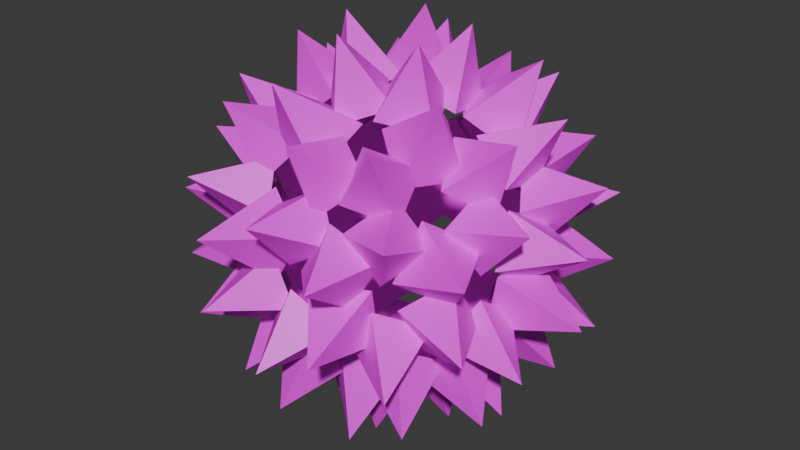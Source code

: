 # Source: PI_Construtores_Bola_de_Espinho.blend  (saved by Blender 5.0.119; exported with 4.5.12 LTS)
import bpy
from mathutils import Matrix  # noqa: F401  (used for matrix-valued properties, if any)

bpy.ops.wm.read_factory_settings(use_empty=True)
scene = bpy.context.scene
scene.name = 'Scene'

# ---- collections
col_collection = bpy.data.collections.new('Collection'); scene.collection.children.link(col_collection)

# ---- images (referenced by path relative to the original .blend; pixels are not part of the script)
import os
ASSET_DIR = os.environ.get("B2B_ASSET_DIR", "")  # directory of the original .blend (textures are referenced by path, not embedded)
HERE = os.path.dirname(os.path.abspath(__file__))  # packed textures are extracted next to this script under _unpacked/

def load_image(name, relpath, width, height, colorspace="sRGB"):
    """Load a texture the original file referenced (path relative to the .blend, or extracted next to this script)."""
    p = next((c for c in (os.path.join(HERE, relpath), os.path.join(ASSET_DIR, relpath)) if relpath and os.path.exists(c)), "")
    if p:
        img = bpy.data.images.load(p, check_existing=True)
        img.name = name
    else:  # same state as the original file: an image datablock whose file is absent (Cycles renders it pink)
        img = bpy.data.images.new(name, width, height)
        img.source = "FILE"
        img.filepath = "//" + (relpath or name)
    img.colorspace_settings.name = colorspace
    return img
img_t_bola_001 = load_image('T_Bola.001', 'missing.png', 1024, 1024, 'sRGB')
img_t_bola_002 = load_image('T_Bola.002', 'missing.png', 1024, 1024, 'sRGB')

# ---- materials (node trees are filled in below, after node groups)
mat_material = bpy.data.materials.new('Material')
mat_material_001 = bpy.data.materials.new('Material.001')

# ---- material node trees
mat_material.use_nodes = True; mat_material.node_tree.nodes.clear()
_N = mat_material.node_tree.nodes; _L = mat_material.node_tree.links
n0 = _N.new('ShaderNodeBsdfPrincipled'); n0.name = 'Principled BSDF'; n0.location = (-200, 100)
n1 = _N.new('ShaderNodeOutputMaterial'); n1.name = 'Material Output'; n1.location = (200, 100)
n2 = _N.new('ShaderNodeTexImage'); n2.name = 'Image Texture'; n2.location = (-490, 80)
n2.image = img_t_bola_001
_L.new(n0.outputs[0], n1.inputs[0])
_L.new(n2.outputs[0], n0.inputs[0])
n1.is_active_output = True
mat_material_001.use_nodes = True; mat_material_001.node_tree.nodes.clear()
_N = mat_material_001.node_tree.nodes; _L = mat_material_001.node_tree.links
n0 = _N.new('ShaderNodeBsdfPrincipled'); n0.name = 'Principled BSDF'; n0.location = (-200, 100)
n1 = _N.new('ShaderNodeOutputMaterial'); n1.name = 'Material Output'; n1.location = (200, 100)
n2 = _N.new('ShaderNodeTexImage'); n2.name = 'Image Texture'; n2.location = (-490, 80)
n2.image = img_t_bola_002
_L.new(n0.outputs[0], n1.inputs[0])
_L.new(n2.outputs[0], n0.inputs[0])
n1.is_active_output = True

# ---- world
world_world = bpy.data.worlds.new('World'); scene.world = world_world
world_world.use_nodes = True; world_world.node_tree.nodes.clear()
_N = world_world.node_tree.nodes; _L = world_world.node_tree.links
n0 = _N.new('ShaderNodeOutputWorld'); n0.name = 'World Output'; n0.location = (200, 100)
n1 = _N.new('ShaderNodeBackground'); n1.name = 'Background'; n1.location = (-200, 100)
n1.inputs[0].default_value = (0.05088, 0.05088, 0.05088, 1.0)
_L.new(n1.outputs[0], n0.inputs[0])
n0.is_active_output = True
world_world.color = (0.05088, 0.05088, 0.05088)
world_world.sun_shadow_jitter_overblur = 0.0

# ---- meshes
me_cone = bpy.data.meshes.new('Cone')
me_cone.from_pydata([(-0.3179, 1.048, -0.997), (1.048, 0.3179, -0.9969), (0.3179, -1.048, -0.997), (-1.048, -0.3179, -0.9969), (0.0, 0.0, 1.0)], [], [(0, 4, 1), (1, 4, 2), (2, 4, 3), (3, 4, 0), (2, 3, 0, 1)])
_uv = me_cone.uv_layers.new(name='UVMap')
_uv.uv.foreach_set('vector', [0.1872, 0.4571, 0.25, 0.25, 0.4571, 0.3128, 0.4571, 0.3128, 0.25, 0.25, 0.3128, 0.0429, 0.3128, 0.0429, 0.25, 0.25, 0.0429, 0.1872, 0.0429, 0.1872, 0.25, 0.25, 0.1872, 0.4571, 0.8128, 0.0429, 0.5429, 0.1872, 0.6872, 0.4571, 0.9571, 0.3128])
me_cone.materials.append(mat_material)
me_cone.update()
me_icosphere = bpy.data.meshes.new('Icosphere')
me_icosphere.from_pydata([(0.0, 0.0, -0.8621), (0.6238, -0.4532, -0.3855), (-0.2383, -0.7333, -0.3855), (-0.7711, 0.0, -0.3855), (-0.2383, 0.7333, -0.3855), (0.6238, 0.4532, -0.3855), (0.2383, -0.7333, 0.3855), (-0.6238, -0.4532, 0.3855), (-0.6238, 0.4532, 0.3855), (0.2383, 0.7333, 0.3855), (0.7711, 0.0, 0.3855), (0.0, 0.0, 0.8621), (-0.1401, -0.431, -0.7333), (0.3667, -0.2664, -0.7333), (0.2266, -0.6974, -0.4532), (0.7333, 0.0, -0.4532), (0.3667, 0.2664, -0.7333), (-0.4532, 0.0, -0.7333), (-0.5933, -0.431, -0.4532), (-0.1401, 0.431, -0.7333), (-0.5933, 0.431, -0.4532), (0.2266, 0.6974, -0.4532), (0.8199, -0.2664, 0.0), (0.8199, 0.2664, 0.0), (0.0, -0.8621, 0.0), (0.5067, -0.6974, 0.0), (-0.8199, -0.2664, 0.0), (-0.5067, -0.6974, 0.0), (-0.5067, 0.6974, 0.0), (-0.8199, 0.2664, 0.0), (0.5067, 0.6974, 0.0), (0.0, 0.8621, 0.0), (0.5933, -0.431, 0.4532), (-0.2266, -0.6974, 0.4532), (-0.7333, 0.0, 0.4532), (-0.2266, 0.6974, 0.4532), (0.5933, 0.431, 0.4532), (0.1401, -0.431, 0.7333), (0.4532, 0.0, 0.7333), (-0.3667, -0.2664, 0.7333), (-0.3667, 0.2664, 0.7333), (0.1401, 0.431, 0.7333)], [], [(0, 13, 12), (1, 13, 15), (0, 12, 17), (0, 17, 19), (0, 19, 16), (1, 15, 22), (2, 14, 24), (3, 18, 26), (4, 20, 28), (5, 21, 30), (1, 22, 25), (2, 24, 27), (3, 26, 29), (4, 28, 31), (5, 30, 23), (6, 32, 37), (7, 33, 39), (8, 34, 40), (9, 35, 41), (10, 36, 38), (38, 41, 11), (38, 36, 41), (36, 9, 41), (41, 40, 11), (41, 35, 40), (35, 8, 40), (40, 39, 11), (40, 34, 39), (34, 7, 39), (39, 37, 11), (39, 33, 37), (33, 6, 37), (37, 38, 11), (37, 32, 38), (32, 10, 38), (23, 36, 10), (23, 30, 36), (30, 9, 36), (31, 35, 9), (31, 28, 35), (28, 8, 35), (29, 34, 8), (29, 26, 34), (26, 7, 34), (27, 33, 7), (27, 24, 33), (24, 6, 33), (25, 32, 6), (25, 22, 32), (22, 10, 32), (30, 31, 9), (30, 21, 31), (21, 4, 31), (28, 29, 8), (28, 20, 29), (20, 3, 29), (26, 27, 7), (26, 18, 27), (18, 2, 27), (24, 25, 6), (24, 14, 25), (14, 1, 25), (22, 23, 10), (22, 15, 23), (15, 5, 23), (16, 21, 5), (16, 19, 21), (19, 4, 21), (19, 20, 4), (19, 17, 20), (17, 3, 20), (17, 18, 3), (17, 12, 18), (12, 2, 18), (15, 16, 5), (15, 13, 16), (13, 0, 16), (12, 14, 2), (12, 13, 14), (13, 1, 14)])
_uv = me_icosphere.uv_layers.new(name='UVMap')
_uv.uv.foreach_set('vector', [0.2369, 0.5604, 0.2745, 0.6255, 0.1993, 0.6255, 0.312, 0.6906, 0.3496, 0.6255, 0.3872, 0.6906, 0.8383, 0.5604, 0.8759, 0.6255, 0.8007, 0.6255, 0.688, 0.5604, 0.7255, 0.6255, 0.6504, 0.6255, 0.5376, 0.5604, 0.5752, 0.6255, 0.5, 0.6255, 0.312, 0.6906, 0.3872, 0.6906, 0.3496, 0.7557, 0.1617, 0.6906, 0.2369, 0.6906, 0.1993, 0.7557, 0.7631, 0.6906, 0.8383, 0.6906, 0.8007, 0.7557, 0.6128, 0.6906, 0.688, 0.6906, 0.6504, 0.7557, 0.4624, 0.6906, 0.5376, 0.6906, 0.5, 0.7557, 0.312, 0.6906, 0.3496, 0.7557, 0.2745, 0.7557, 0.1617, 0.6906, 0.1993, 0.7557, 0.1241, 0.7557, 0.7631, 0.6906, 0.8007, 0.7557, 0.7255, 0.7557, 0.6128, 0.6906, 0.6504, 0.7557, 0.5752, 0.7557, 0.4624, 0.6906, 0.5, 0.7557, 0.4248, 0.7557, 0.2369, 0.8208, 0.312, 0.8208, 0.2745, 0.8859, 0.0865, 0.8208, 0.1617, 0.8208, 0.1241, 0.8859, 0.688, 0.8208, 0.7631, 0.8208, 0.7255, 0.8859, 0.5376, 0.8208, 0.6128, 0.8208, 0.5752, 0.8859, 0.3872, 0.8208, 0.4624, 0.8208, 0.4248, 0.8859, 0.4248, 0.8859, 0.5, 0.8859, 0.4624, 0.9511, 0.4248, 0.8859, 0.4624, 0.8208, 0.5, 0.8859, 0.4624, 0.8208, 0.5376, 0.8208, 0.5, 0.8859, 0.5752, 0.8859, 0.6504, 0.8859, 0.6128, 0.9511, 0.5752, 0.8859, 0.6128, 0.8208, 0.6504, 0.8859, 0.6128, 0.8208, 0.688, 0.8208, 0.6504, 0.8859, 0.7255, 0.8859, 0.8007, 0.8859, 0.7631, 0.9511, 0.7255, 0.8859, 0.7631, 0.8208, 0.8007, 0.8859, 0.7631, 0.8208, 0.8383, 0.8208, 0.8007, 0.8859, 0.1241, 0.8859, 0.1993, 0.8859, 0.1617, 0.9511, 0.1241, 0.8859, 0.1617, 0.8208, 0.1993, 0.8859, 0.1617, 0.8208, 0.2369, 0.8208, 0.1993, 0.8859, 0.2745, 0.8859, 0.3496, 0.8859, 0.312, 0.9511, 0.2745, 0.8859, 0.312, 0.8208, 0.3496, 0.8859, 0.312, 0.8208, 0.3872, 0.8208, 0.3496, 0.8859, 0.4248, 0.7557, 0.4624, 0.8208, 0.3872, 0.8208, 0.4248, 0.7557, 0.5, 0.7557, 0.4624, 0.8208, 0.5, 0.7557, 0.5376, 0.8208, 0.4624, 0.8208, 0.5752, 0.7557, 0.6128, 0.8208, 0.5376, 0.8208, 0.5752, 0.7557, 0.6504, 0.7557, 0.6128, 0.8208, 0.6504, 0.7557, 0.688, 0.8208, 0.6128, 0.8208, 0.7255, 0.7557, 0.7631, 0.8208, 0.688, 0.8208, 0.7255, 0.7557, 0.8007, 0.7557, 0.7631, 0.8208, 0.8007, 0.7557, 0.8383, 0.8208, 0.7631, 0.8208, 0.1241, 0.7557, 0.1617, 0.8208, 0.0865, 0.8208, 0.1241, 0.7557, 0.1993, 0.7557, 0.1617, 0.8208, 0.1993, 0.7557, 0.2369, 0.8208, 0.1617, 0.8208, 0.2745, 0.7557, 0.312, 0.8208, 0.2369, 0.8208, 0.2745, 0.7557, 0.3496, 0.7557, 0.312, 0.8208, 0.3496, 0.7557, 0.3872, 0.8208, 0.312, 0.8208, 0.5, 0.7557, 0.5752, 0.7557, 0.5376, 0.8208, 0.5, 0.7557, 0.5376, 0.6906, 0.5752, 0.7557, 0.5376, 0.6906, 0.6128, 0.6906, 0.5752, 0.7557, 0.6504, 0.7557, 0.7255, 0.7557, 0.688, 0.8208, 0.6504, 0.7557, 0.688, 0.6906, 0.7255, 0.7557, 0.688, 0.6906, 0.7631, 0.6906, 0.7255, 0.7557, 0.8007, 0.7557, 0.8759, 0.7557, 0.8383, 0.8208, 0.8007, 0.7557, 0.8383, 0.6906, 0.8759, 0.7557, 0.8383, 0.6906, 0.9135, 0.6906, 0.8759, 0.7557, 0.1993, 0.7557, 0.2745, 0.7557, 0.2369, 0.8208, 0.1993, 0.7557, 0.2369, 0.6906, 0.2745, 0.7557, 0.2369, 0.6906, 0.312, 0.6906, 0.2745, 0.7557, 0.3496, 0.7557, 0.4248, 0.7557, 0.3872, 0.8208, 0.3496, 0.7557, 0.3872, 0.6906, 0.4248, 0.7557, 0.3872, 0.6906, 0.4624, 0.6906, 0.4248, 0.7557, 0.5, 0.6255, 0.5376, 0.6906, 0.4624, 0.6906, 0.5, 0.6255, 0.5752, 0.6255, 0.5376, 0.6906, 0.5752, 0.6255, 0.6128, 0.6906, 0.5376, 0.6906, 0.6504, 0.6255, 0.688, 0.6906, 0.6128, 0.6906, 0.6504, 0.6255, 0.7255, 0.6255, 0.688, 0.6906, 0.7255, 0.6255, 0.7631, 0.6906, 0.688, 0.6906, 0.8007, 0.6255, 0.8383, 0.6906, 0.7631, 0.6906, 0.8007, 0.6255, 0.8759, 0.6255, 0.8383, 0.6906, 0.8759, 0.6255, 0.9135, 0.6906, 0.8383, 0.6906, 0.3872, 0.6906, 0.4248, 0.6255, 0.4624, 0.6906, 0.3872, 0.6906, 0.3496, 0.6255, 0.4248, 0.6255, 0.3496, 0.6255, 0.3872, 0.5604, 0.4248, 0.6255, 0.1993, 0.6255, 0.2369, 0.6906, 0.1617, 0.6906, 0.1993, 0.6255, 0.2745, 0.6255, 0.2369, 0.6906, 0.2745, 0.6255, 0.312, 0.6906, 0.2369, 0.6906])
me_icosphere.materials.append(mat_material_001)
me_icosphere.update()

# ---- objects
ob_cone = bpy.data.objects.new('Cone', me_cone)
ob_icosphere = bpy.data.objects.new('Icosphere', me_icosphere)

# ---- transforms, parenting, visibility, modifiers, constraints
ob_cone.parent = ob_icosphere
ob_cone.location = (0.0, 0.0, 0.01836)
ob_cone.scale = (0.8621, 0.8621, 0.8621)
ob_icosphere.location = (0.0, 0.0, 0.0)
ob_icosphere.show_instancer_for_render = False
ob_icosphere.instance_type = 'FACES'
ob_icosphere.use_instance_faces_scale = True
ob_icosphere.instance_faces_scale = 0.6

# ---- collection membership
col_collection.objects.link(ob_cone)
col_collection.objects.link(ob_icosphere)

# ---- scene / render settings (as saved in the file)
scene.frame_start = 1; scene.frame_end = 250; scene.frame_set(1)
scene.render.engine = 'BLENDER_EEVEE_NEXT'
scene.render.bake_bias = 0.0
scene.render.bake_samples = 0
scene.cycles.sampling_pattern = 'TABULATED_SOBOL'
scene.eevee.use_volume_custom_range = False
bpy.context.view_layer.update()

# ---- added for rendering (the .blend has no active camera and no usable light): camera, sun
cam_auto = bpy.data.cameras.new('AutoCamera')
cam_auto.lens = 50.0
cam_auto.sensor_width = 36.0
cam_auto.clip_end = 1000.0
ob_auto_camera = bpy.data.objects.new('AutoCamera', cam_auto)
scene.collection.objects.link(ob_auto_camera)
ob_auto_camera.location = (2.86182, -3.43419, 2.29864)
ob_auto_camera.rotation_euler = (1.09748, -7.21219e-08, 0.694738)
scene.camera = ob_auto_camera
light_auto_sun = bpy.data.lights.new('AutoSun', 'SUN')
light_auto_sun.energy = 3.0
light_auto_sun.angle = 0.0523599
ob_auto_sun = bpy.data.objects.new('AutoSun', light_auto_sun)
scene.collection.objects.link(ob_auto_sun)
ob_auto_sun.rotation_euler = (0.872665, 0.174533, 0.523599)
bpy.context.view_layer.update()
